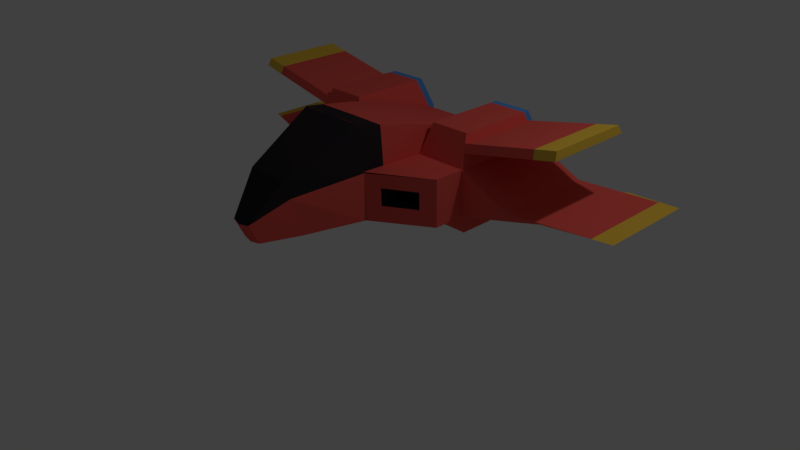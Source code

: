 # Source: Spaceship.blend  (saved by Blender 2.78.0; exported with 4.5.12 LTS)
import bpy
from mathutils import Matrix  # noqa: F401  (used for matrix-valued properties, if any)

bpy.ops.wm.read_factory_settings(use_empty=True)
scene = bpy.context.scene
scene.name = 'Scene'

# ---- collections
col_collection_1 = bpy.data.collections.new('Collection 1'); scene.collection.children.link(col_collection_1)

# ---- materials (node trees are filled in below, after node groups)
mat_material = bpy.data.materials.new('Material')
mat_material.alpha_threshold = 0.0
mat_material.use_transparent_shadow = False
mat_material.diffuse_color = (0.8, 0.1027, 0.08306, 1.0)
mat_material.roughness = 0.5
mat_material.line_color = (0.0, 0.0, 0.0, 1.0)
mat_material_001 = bpy.data.materials.new('Material.001')
mat_material_001.alpha_threshold = 0.0
mat_material_001.use_transparent_shadow = False
mat_material_001.diffuse_color = (0.02815, 0.0224, 0.02641, 1.0)
mat_material_001.roughness = 0.5
mat_material_002 = bpy.data.materials.new('Material.002')
mat_material_002.alpha_threshold = 0.0
mat_material_002.use_transparent_shadow = False
mat_material_002.diffuse_color = (0.172, 0.8, 0.7325, 1.0)
mat_material_002.roughness = 0.5
mat_material_003 = bpy.data.materials.new('Material.003')
mat_material_003.alpha_threshold = 0.0
mat_material_003.use_transparent_shadow = False
mat_material_003.diffuse_color = (0.8, 0.5118, 0.05913, 1.0)
mat_material_003.roughness = 0.5
mat_material_004 = bpy.data.materials.new('Material.004')
mat_material_004.alpha_threshold = 0.0
mat_material_004.use_transparent_shadow = False
mat_material_004.diffuse_color = (0.08241, 0.2838, 0.7044, 1.0)
mat_material_004.roughness = 0.5
mat_material_010 = bpy.data.materials.new('Material.010')
mat_material_010.alpha_threshold = 0.0
mat_material_010.use_transparent_shadow = False
mat_material_010.diffuse_color = (0.8, 0.1027, 0.08306, 1.0)
mat_material_010.roughness = 0.5
mat_material_010.line_color = (0.0, 0.0, 0.0, 1.0)
mat_material_011 = bpy.data.materials.new('Material.011')
mat_material_011.alpha_threshold = 0.0
mat_material_011.use_transparent_shadow = False
mat_material_011.diffuse_color = (0.02815, 0.0224, 0.02641, 1.0)
mat_material_011.roughness = 0.5
mat_material_012 = bpy.data.materials.new('Material.012')
mat_material_012.alpha_threshold = 0.0
mat_material_012.use_transparent_shadow = False
mat_material_012.diffuse_color = (0.172, 0.8, 0.7325, 1.0)
mat_material_012.roughness = 0.5
mat_material_013 = bpy.data.materials.new('Material.013')
mat_material_013.alpha_threshold = 0.0
mat_material_013.use_transparent_shadow = False
mat_material_013.diffuse_color = (0.8, 0.5118, 0.05913, 1.0)
mat_material_013.roughness = 0.5
mat_material_014 = bpy.data.materials.new('Material.014')
mat_material_014.alpha_threshold = 0.0
mat_material_014.use_transparent_shadow = False
mat_material_014.diffuse_color = (0.08241, 0.2838, 0.7044, 1.0)
mat_material_014.roughness = 0.5
mat_material_015 = bpy.data.materials.new('Material.015')
mat_material_015.alpha_threshold = 0.0
mat_material_015.use_transparent_shadow = False
mat_material_015.diffuse_color = (0.8, 0.1027, 0.08306, 1.0)
mat_material_015.roughness = 0.5
mat_material_015.line_color = (0.0, 0.0, 0.0, 1.0)
mat_material_016 = bpy.data.materials.new('Material.016')
mat_material_016.alpha_threshold = 0.0
mat_material_016.use_transparent_shadow = False
mat_material_016.diffuse_color = (0.02815, 0.0224, 0.02641, 1.0)
mat_material_016.roughness = 0.5
mat_material_017 = bpy.data.materials.new('Material.017')
mat_material_017.alpha_threshold = 0.0
mat_material_017.use_transparent_shadow = False
mat_material_017.diffuse_color = (0.172, 0.8, 0.7325, 1.0)
mat_material_017.roughness = 0.5
mat_material_018 = bpy.data.materials.new('Material.018')
mat_material_018.alpha_threshold = 0.0
mat_material_018.use_transparent_shadow = False
mat_material_018.diffuse_color = (0.8, 0.5118, 0.05913, 1.0)
mat_material_018.roughness = 0.5
mat_material_019 = bpy.data.materials.new('Material.019')
mat_material_019.alpha_threshold = 0.0
mat_material_019.use_transparent_shadow = False
mat_material_019.diffuse_color = (0.08241, 0.2838, 0.7044, 1.0)
mat_material_019.roughness = 0.5

# ---- material node trees

# ---- world
world_world = bpy.data.worlds.new('World'); scene.world = world_world
world_world.color = (0.05088, 0.05088, 0.05088)
world_world.use_sun_shadow = False
world_world.sun_shadow_jitter_overblur = 0.0
world_world.cycles.sampling_method = 'MANUAL'

# ---- cameras
cam_camera = bpy.data.cameras.new('Camera')
cam_camera.clip_end = 100.0
cam_camera.lens = 35.0
cam_camera.sensor_width = 32.0
cam_camera.sensor_height = 18.0
cam_camera.ortho_scale = 7.314
cam_camera.dof.focus_distance = 0.0
cam_camera.dof.aperture_fstop = 128.0

# ---- lights
light_lamp = bpy.data.lights.new('Lamp', 'POINT')
light_lamp.transmission_factor = 0.0
light_lamp.cutoff_distance = 30.0
light_lamp.energy = 100.0
light_lamp.shadow_buffer_clip_start = 1.001
light_lamp.shadow_soft_size = 0.1
light_lamp.shadow_maximum_resolution = 0.006
light_lamp.use_absolute_resolution = True

# ---- meshes
me_cube = bpy.data.meshes.new('Cube')
me_cube.from_pydata([], [], [])
me_cube.materials.append(mat_material)
me_cube.materials.append(mat_material_001)
me_cube.materials.append(mat_material_002)
me_cube.materials.append(mat_material_003)
me_cube.materials.append(mat_material_004)
me_cube.use_remesh_preserve_volume = False
me_cube.use_remesh_preserve_attributes = False
me_cube.use_mirror_vertex_groups = False
me_cube.update()
me_cube_002 = bpy.data.meshes.new('Cube.002')
me_cube_002.from_pydata([], [], [])
me_cube_002.materials.append(mat_material_010)
me_cube_002.materials.append(mat_material_011)
me_cube_002.materials.append(mat_material_012)
me_cube_002.materials.append(mat_material_013)
me_cube_002.materials.append(mat_material_014)
me_cube_002.use_remesh_preserve_volume = False
me_cube_002.use_remesh_preserve_attributes = False
me_cube_002.use_mirror_vertex_groups = False
me_cube_002.update()
me_cube_003 = bpy.data.meshes.new('Cube.003')
me_cube_003.from_pydata([(1.176, 1.0, 1.198), (1.176, -0.599, 1.198), (1.176, 1.0, 1.751), (1.176, -0.599, 1.751), (1.02, -0.9904, 1.932), (0.5567, 1.0, 1.198), (0.5412, 1.0, 1.751), (0.3364, -1.0, 1.198), (0.487, -1.0, 1.751), (1.176, -0.2278, 1.198), (1.176, -0.2278, 1.751), (0.5412, -0.2278, 1.751), (0.3905, -0.2278, 1.198), (0.4357, -1.001, 2.258), (0.5473, -0.2332, 2.102), (0.5149, -1.0, 1.198), (0.3364, -1.0, 1.751), (0.3302, -1.001, 2.258), (0.5175, -1.006, 1.196), (0.5139, -1.008, 1.747), (0.436, -1.003, 2.257), (0.2739, -1.678, 1.166), (0.284, -1.809, 1.631), (0.2698, -1.87, 1.844), (0.1295, -2.129, 1.179), (0.1278, -2.24, 1.42), (1.176, -0.599, 1.198), (1.176, -0.599, 1.751), (0.4923, -1.0, 1.198), (0.487, -1.0, 1.751), (1.176, -0.599, 1.198), (1.176, -0.599, 1.751), (0.487, -1.0, 1.751), (1.002, -0.6822, 1.373), (1.002, -0.6822, 1.576), (0.6447, -0.893, 1.373), (0.6351, -0.8903, 1.576), (1.002, -0.279, 1.373), (1.002, -0.279, 1.576), (0.5901, -0.5236, 1.373), (0.5987, -0.5137, 1.576), (0.5412, 1.0, 2.104), (1.176, 1.0, 2.104), (0.5412, -0.2278, 2.104), (1.176, -0.2278, 2.104), (0.5501, 1.0, 1.198), (0.6271, -0.9185, 1.751), (0.6702, -0.2278, 1.751), (0.5501, -0.2278, 1.198), (0.6271, -0.9185, 1.751), (0.6271, -0.9185, 1.751), (0.7173, -0.8502, 1.373), (0.7097, -0.848, 1.576), (0.6738, -0.4739, 1.373), (0.6806, -0.466, 1.576), (0.6492, -0.9185, 1.198), (0.6702, 1.0, 2.104), (0.6702, -0.2278, 2.104), (0.615, 0.8573, 2.104), (0.615, -0.0851, 2.104), (1.176, -0.2278, 0.9402), (0.5501, -0.2278, 0.9402), (0.6702, 1.0, 2.104), (1.176, 1.0, 2.104), (0.5412, -0.2278, 2.104), (0.5412, 1.0, 2.104), (1.176, -0.2278, 2.104), (0.6702, -0.2278, 2.104), (0.5501, 1.0, 0.9402), (1.176, 1.0, 0.9402), (1.176, -0.2278, 0.9402), (0.5501, -0.2278, 0.9402), (1.102, 0.8573, 2.104), (0.615, -0.0851, 2.104), (0.615, 0.8573, 2.104), (1.102, -0.0851, 2.104), (0.6155, 0.8717, 0.9402), (1.111, 0.8717, 0.9402), (1.111, -0.09952, 0.9402), (0.6155, -0.09952, 0.9402), (1.102, 0.8573, 2.104), (1.102, -0.0851, 2.104), (0.6155, 0.8717, 0.9402), (1.111, 0.8717, 0.9402), (1.111, -0.09952, 0.9402), (0.6155, -0.09952, 0.9402), (0.615, -0.0851, 2.104), (1.102, -0.0851, 2.104), (0.6155, 0.8717, 0.9402), (1.111, 0.8717, 0.9402), (1.102, 0.8573, 2.104), (1.111, -0.09952, 0.9402), (0.6155, -0.09952, 0.9402), (0.615, 0.8573, 2.104), (1.176, 1.0, 1.198), (1.176, 1.0, 1.751), (0.5567, 1.0, 1.198), (0.5412, 1.0, 1.751), (1.176, 1.0, 0.9402), (0.6155, 0.8717, 0.9402), (1.102, 0.8573, 2.104), (0.615, 0.8573, 2.104), (1.176, 1.0, 1.198), (1.176, 1.0, 1.751), (0.5567, 1.0, 1.198), (0.5412, 1.0, 1.751), (1.176, 1.0, 0.9402), (0.6155, 0.8717, 0.9402), (1.102, 0.8573, 2.104), (0.615, 0.8573, 2.104), (1.176, 1.0, 1.198), (1.176, 1.0, 1.751), (0.5412, 1.0, 1.751), (0.5501, 1.0, 1.198), (1.102, 0.8573, 2.104), (0.615, 0.8573, 2.104), (0.6155, 0.8717, 0.9402), (1.111, 0.8717, 0.9402), (0.6155, 0.8717, 0.9402), (1.111, 0.8717, 0.9402), (1.176, 1.0, 1.198), (1.176, 1.0, 1.751), (0.5567, 1.0, 1.198), (0.5412, 1.0, 1.751), (1.102, 0.8573, 2.104), (0.615, 0.8573, 2.104), (1.176, 1.0, 1.198), (1.176, 1.0, 1.751), (0.5412, 1.0, 1.751), (0.5501, 1.0, 1.198), (1.102, 0.8573, 2.104), (0.615, 0.8573, 2.104), (0.6155, 0.8717, 0.9402), (1.111, 0.8717, 0.9402), (0.6155, 0.8717, 0.9402), (1.111, 0.8717, 0.9402), (1.176, 1.0, 1.198), (1.176, 1.0, 1.751), (0.5567, 1.0, 1.198), (0.5412, 1.0, 1.751), (1.176, 1.0, 1.751), (1.176, 1.0, 1.198), (0.615, 0.8573, 2.104), (1.102, 0.8573, 2.104), (1.176, 1.0, 1.198), (1.806, 1.0, 1.457), (1.176, -0.2278, 1.198), (1.806, -0.2278, 1.457), (0.5501, 1.0, 1.198), (0.5501, -0.2278, 1.198), (0.6155, -0.09952, 0.9402), (0.6155, 0.8717, 0.9402), (2.163, 1.48, 1.263), (2.793, 1.48, 1.28), (2.163, 0.2518, 1.263), (2.793, 0.2518, 1.28), (0.5941, -0.1254, 2.004), (1.123, 0.8976, 2.004), (0.5686, -0.1915, 1.125), (0.5686, 0.9638, 1.125), (0.5941, 0.8976, 2.004), (1.158, -0.1915, 1.125), (1.158, 0.9638, 1.125), (1.123, -0.1254, 2.004), (1.123, 0.8976, 2.004), (0.5686, 0.9638, 1.125), (0.5941, 0.8976, 2.004), (1.158, 0.9638, 1.125), (1.123, 0.8976, 2.004), (0.5686, 0.9638, 1.125), (0.5941, 0.8976, 2.004), (1.158, 0.9638, 1.125), (1.102, 0.8573, 2.104), (0.615, 0.8573, 2.104), (1.111, 0.8717, 0.9402), (0.5686, -0.1915, 1.125), (0.5686, 0.9638, 1.125), (0.5744, -0.1636, 1.909), (0.5861, -0.1572, 1.056), (0.5861, 0.9294, 1.056), (1.14, -0.1572, 1.056), (1.14, 0.9294, 1.056), (0.5861, 0.9294, 1.056), (1.14, 0.9294, 1.056), (0.5861, 0.9294, 1.056), (1.14, 0.9294, 1.056), (0.5567, 1.0, 1.198), (0.5412, 1.0, 1.751), (0.6155, 0.8717, 0.9402), (1.123, 0.8976, 2.004), (0.5941, 0.8976, 2.004), (0.5861, -0.1572, 1.056), (0.5861, 0.9294, 1.056), (1.143, 0.9359, 1.909), (0.5744, 0.9359, 1.909), (1.143, -0.1636, 1.909), (1.143, 0.9359, 1.909), (0.5744, 0.9359, 1.909), (1.143, 0.9359, 1.909), (0.5744, 0.9359, 1.909), (1.158, 0.9638, 1.125), (0.5686, 0.9638, 1.125), (1.14, 0.9294, 1.056), (0.5861, 0.9294, 1.056), (1.143, 0.9359, 1.909), (0.5744, 0.9359, 1.909), (2.322, 0.9359, 2.156), (2.303, 0.8976, 2.25), (2.322, -0.1637, 2.156), (2.303, -0.1254, 2.25), (1.176, -0.4705, 1.198), (1.176, -0.4705, 1.751), (0.5058, -0.7326, 1.751), (0.4744, -0.735, 2.204), (0.642, -0.6793, 1.751), (2.055, -0.1636, 2.1), (2.035, -0.1254, 2.195), (2.035, 0.8976, 2.195), (2.055, 0.9359, 2.1), (2.593, 0.1546, 1.316), (2.593, 1.382, 1.316), (1.963, 1.382, 1.25), (1.963, 0.1546, 1.25), (1.102, 0.8573, 2.104), (0.615, 0.8573, 2.104), (1.176, 1.0, 1.198), (1.176, 1.0, 1.751), (0.5744, 0.9359, 1.909), (1.143, 0.9359, 1.909), (0.5861, 0.9294, 1.056), (1.14, 0.9294, 1.056), (0.5686, 0.9638, 1.125), (1.158, 0.9638, 1.125), (0.5941, 0.8976, 2.004), (1.123, 0.8976, 2.004), (0.6155, 0.8717, 0.9402), (0.675, 0.9741, 1.33), (0.5412, 1.0, 1.751), (0.5567, 1.0, 1.198), (1.049, 0.9741, 1.33), (1.111, 0.8717, 0.9402), (0.714, 0.8976, 1.175), (1.01, 0.8976, 1.175), (0.615, 0.8573, 2.104), (1.102, 0.8573, 2.104), (1.003, 0.9571, 1.872), (0.7127, 0.9571, 1.869), (0.6662, 0.9726, 1.657), (1.054, 0.9726, 1.661), (0.675, 0.9741, 1.33), (0.6662, 0.9726, 1.657), (1.049, 0.9741, 1.33), (1.054, 0.9726, 1.661), (0.7127, 0.9571, 1.869), (1.003, 0.9571, 1.872), (1.01, 0.8976, 1.175), (0.714, 0.8976, 1.175), (0.6213, 0.9693, 1.273), (0.6099, 0.9673, 1.695), (1.103, 0.9693, 1.273), (1.11, 0.9673, 1.7), (0.67, 0.9472, 1.969), (1.044, 0.9472, 1.973), (1.053, 0.8705, 1.074), (0.6717, 0.8705, 1.074), (0.6213, 1.111, 1.273), (0.6099, 1.109, 1.695), (1.103, 1.111, 1.273), (1.11, 1.109, 1.7), (0.67, 1.047, 1.969), (1.044, 1.047, 1.973), (1.053, 1.012, 1.074), (0.6717, 1.012, 1.074), (1.135, 1.012, 1.057), (1.106, 0.9548, 0.9406), (0.6105, 0.9548, 0.9406), (1.106, 0.9548, 0.9406), (0.67, 1.057, 1.33), (0.5517, 1.083, 1.199), (0.709, 0.9806, 1.176), (1.106, 0.9548, 0.9406), (1.135, 1.012, 1.057), (1.005, 0.9806, 1.176), (0.6611, 1.056, 1.657), (1.044, 1.057, 1.33), (1.048, 1.056, 1.661), (1.171, 1.083, 1.199), (1.171, 1.083, 1.751), (0.5362, 1.083, 1.751), (0.7077, 1.04, 1.869), (0.9975, 1.04, 1.873), (1.097, 0.9404, 2.104), (0.61, 0.9404, 2.104), (0.6105, 0.9548, 0.9406), (-1.176, 1.0, 1.198), (-1.176, -0.599, 1.198), (-1.176, 1.0, 1.751), (-1.176, -0.599, 1.751), (-1.02, -0.9904, 1.932), (-4.371e-08, 1.0, 1.198), (4.371e-08, -1.0, 1.198), (-4.371e-08, 1.0, 1.751), (4.371e-08, -1.0, 1.198), (-0.5567, 1.0, 1.198), (-0.5412, 1.0, 1.751), (-0.3364, -1.0, 1.198), (-0.487, -1.0, 1.751), (-1.176, -0.2278, 1.198), (-1.176, -0.2278, 1.751), (9.956e-09, -0.2278, 1.198), (-0.5412, -0.2278, 1.751), (-0.3905, -0.2278, 1.198), (4.347e-08, -0.9946, 2.258), (-0.4357, -1.001, 2.258), (9.92e-09, -0.227, 2.102), (-0.5473, -0.2332, 2.102), (-0.5149, -1.0, 1.198), (-0.3364, -1.0, 1.751), (4.347e-08, -0.9946, 2.258), (-0.3302, -1.001, 2.258), (4.371e-08, -1.0, 1.198), (-0.5175, -1.006, 1.196), (-0.5139, -1.008, 1.747), (4.347e-08, -0.9946, 2.258), (-0.436, -1.003, 2.257), (7.36e-08, -1.684, 1.16), (-0.2739, -1.678, 1.166), (-0.284, -1.809, 1.631), (8.184e-08, -1.872, 1.839), (-0.2698, -1.87, 1.844), (9.391e-08, -2.148, 1.166), (-0.1295, -2.129, 1.179), (-0.1278, -2.24, 1.42), (9.896e-08, -2.264, 1.407), (-1.176, -0.599, 1.198), (-1.176, -0.599, 1.751), (-0.4923, -1.0, 1.198), (-0.487, -1.0, 1.751), (-1.176, -0.599, 1.198), (-1.176, -0.599, 1.751), (-0.487, -1.0, 1.751), (-1.002, -0.6822, 1.373), (-1.002, -0.6822, 1.576), (-0.6447, -0.893, 1.373), (-0.6351, -0.8903, 1.576), (-1.002, -0.279, 1.373), (-1.002, -0.279, 1.576), (-0.5901, -0.5236, 1.373), (-0.5987, -0.5137, 1.576), (-0.5412, 1.0, 2.104), (-1.176, 1.0, 2.104), (-0.5412, -0.2278, 2.104), (-1.176, -0.2278, 2.104), (-0.5501, 1.0, 1.198), (-0.6271, -0.9185, 1.751), (-0.6702, -0.2278, 1.751), (-0.5501, -0.2278, 1.198), (-0.6271, -0.9185, 1.751), (-0.6271, -0.9185, 1.751), (-0.7173, -0.8502, 1.373), (-0.7097, -0.848, 1.576), (-0.6738, -0.4739, 1.373), (-0.6806, -0.466, 1.576), (-0.6492, -0.9185, 1.198), (-0.6702, 1.0, 2.104), (-0.6702, -0.2278, 2.104), (-0.615, 0.8573, 2.104), (-0.615, -0.0851, 2.104), (-1.176, -0.2278, 0.9402), (-0.5501, -0.2278, 0.9402), (-0.6702, 1.0, 2.104), (-1.176, 1.0, 2.104), (-0.5412, -0.2278, 2.104), (-0.5412, 1.0, 2.104), (-1.176, -0.2278, 2.104), (-0.6702, -0.2278, 2.104), (-0.5501, 1.0, 0.9402), (-1.176, 1.0, 0.9402), (-1.176, -0.2278, 0.9402), (-0.5501, -0.2278, 0.9402), (-1.102, 0.8573, 2.104), (-0.615, -0.0851, 2.104), (-0.615, 0.8573, 2.104), (-1.102, -0.0851, 2.104), (-0.6155, 0.8717, 0.9402), (-1.111, 0.8717, 0.9402), (-1.111, -0.09952, 0.9402), (-0.6155, -0.09952, 0.9402), (-1.102, 0.8573, 2.104), (-1.102, -0.0851, 2.104), (-0.6155, 0.8717, 0.9402), (-1.111, 0.8717, 0.9402), (-1.111, -0.09952, 0.9402), (-0.6155, -0.09952, 0.9402), (-0.615, -0.0851, 2.104), (-1.102, -0.0851, 2.104), (-0.6155, 0.8717, 0.9402), (-1.111, 0.8717, 0.9402), (-1.102, 0.8573, 2.104), (-1.111, -0.09952, 0.9402), (-0.6155, -0.09952, 0.9402), (-0.615, 0.8573, 2.104), (-1.176, 1.0, 1.198), (-1.176, 1.0, 1.751), (-0.5567, 1.0, 1.198), (-0.5412, 1.0, 1.751), (-1.176, 1.0, 0.9402), (-0.6155, 0.8717, 0.9402), (-1.102, 0.8573, 2.104), (-0.615, 0.8573, 2.104), (-1.176, 1.0, 1.198), (-1.176, 1.0, 1.751), (-0.5567, 1.0, 1.198), (-0.5412, 1.0, 1.751), (-1.176, 1.0, 0.9402), (-0.6155, 0.8717, 0.9402), (-1.102, 0.8573, 2.104), (-0.615, 0.8573, 2.104), (-1.176, 1.0, 1.198), (-1.176, 1.0, 1.751), (-0.5412, 1.0, 1.751), (-0.5501, 1.0, 1.198), (-1.102, 0.8573, 2.104), (-0.615, 0.8573, 2.104), (-0.6155, 0.8717, 0.9402), (-1.111, 0.8717, 0.9402), (-0.6155, 0.8717, 0.9402), (-1.111, 0.8717, 0.9402), (-1.176, 1.0, 1.198), (-1.176, 1.0, 1.751), (-0.5567, 1.0, 1.198), (-0.5412, 1.0, 1.751), (-1.102, 0.8573, 2.104), (-0.615, 0.8573, 2.104), (-1.176, 1.0, 1.198), (-1.176, 1.0, 1.751), (-0.5412, 1.0, 1.751), (-0.5501, 1.0, 1.198), (-1.102, 0.8573, 2.104), (-0.615, 0.8573, 2.104), (-0.6155, 0.8717, 0.9402), (-1.111, 0.8717, 0.9402), (-0.6155, 0.8717, 0.9402), (-1.111, 0.8717, 0.9402), (-1.176, 1.0, 1.198), (-1.176, 1.0, 1.751), (-0.5567, 1.0, 1.198), (-0.5412, 1.0, 1.751), (-1.176, 1.0, 1.751), (-1.176, 1.0, 1.198), (-0.615, 0.8573, 2.104), (-1.102, 0.8573, 2.104), (-1.176, 1.0, 1.198), (-1.806, 1.0, 1.457), (-1.176, -0.2278, 1.198), (-1.806, -0.2278, 1.457), (-0.5501, 1.0, 1.198), (-0.5501, -0.2278, 1.198), (-0.6155, -0.09952, 0.9402), (-0.6155, 0.8717, 0.9402), (-2.163, 1.48, 1.263), (-2.793, 1.48, 1.28), (-2.163, 0.2518, 1.263), (-2.793, 0.2518, 1.28), (-0.5941, -0.1254, 2.004), (-1.123, 0.8976, 2.004), (-0.5686, -0.1915, 1.125), (-0.5686, 0.9638, 1.125), (-0.5941, 0.8976, 2.004), (-1.158, -0.1915, 1.125), (-1.158, 0.9638, 1.125), (-1.123, -0.1254, 2.004), (-1.123, 0.8976, 2.004), (-0.5686, 0.9638, 1.125), (-0.5941, 0.8976, 2.004), (-1.158, 0.9638, 1.125), (-1.123, 0.8976, 2.004), (-0.5686, 0.9638, 1.125), (-0.5941, 0.8976, 2.004), (-1.158, 0.9638, 1.125), (-1.102, 0.8573, 2.104), (-0.615, 0.8573, 2.104), (-1.111, 0.8717, 0.9402), (-0.5686, -0.1915, 1.125), (-0.5686, 0.9638, 1.125), (-0.5744, -0.1636, 1.909), (-0.5861, -0.1572, 1.056), (-0.5861, 0.9294, 1.056), (-1.14, -0.1572, 1.056), (-1.14, 0.9294, 1.056), (-0.5861, 0.9294, 1.056), (-1.14, 0.9294, 1.056), (-0.5861, 0.9294, 1.056), (-1.14, 0.9294, 1.056), (-0.5567, 1.0, 1.198), (-0.5412, 1.0, 1.751), (-0.6155, 0.8717, 0.9402), (-1.123, 0.8976, 2.004), (-0.5941, 0.8976, 2.004), (-0.5861, -0.1572, 1.056), (-0.5861, 0.9294, 1.056), (-1.143, 0.9359, 1.909), (-0.5744, 0.9359, 1.909), (-1.143, -0.1636, 1.909), (-1.143, 0.9359, 1.909), (-0.5744, 0.9359, 1.909), (-1.143, 0.9359, 1.909), (-0.5744, 0.9359, 1.909), (-1.158, 0.9638, 1.125), (-0.5686, 0.9638, 1.125), (-1.14, 0.9294, 1.056), (-0.5861, 0.9294, 1.056), (-1.143, 0.9359, 1.909), (-0.5744, 0.9359, 1.909), (-2.322, 0.9359, 2.156), (-2.303, 0.8976, 2.25), (-2.322, -0.1637, 2.156), (-2.303, -0.1254, 2.25), (-1.176, -0.4705, 1.198), (-1.176, -0.4705, 1.751), (-0.5058, -0.7326, 1.751), (3.185e-08, -0.7288, 2.204), (-0.4744, -0.735, 2.204), (-0.642, -0.6793, 1.751), (-2.055, -0.1637, 2.1), (-2.035, -0.1254, 2.195), (-2.035, 0.8976, 2.195), (-2.055, 0.9359, 2.1), (-2.593, 0.1546, 1.316), (-2.593, 1.382, 1.316), (-1.963, 1.382, 1.25), (-1.963, 0.1546, 1.25), (-1.102, 0.8573, 2.104), (-0.615, 0.8573, 2.104), (-1.176, 1.0, 1.198), (-1.176, 1.0, 1.751), (-0.5744, 0.9359, 1.909), (-1.143, 0.9359, 1.909), (-0.5861, 0.9294, 1.056), (-1.14, 0.9294, 1.056), (-0.5686, 0.9638, 1.125), (-1.158, 0.9638, 1.125), (-0.5941, 0.8976, 2.004), (-1.123, 0.8976, 2.004), (-0.6155, 0.8717, 0.9402), (-0.675, 0.9741, 1.33), (-0.5412, 1.0, 1.751), (-0.5567, 1.0, 1.198), (-1.049, 0.9741, 1.33), (-1.111, 0.8717, 0.9402), (-0.714, 0.8976, 1.175), (-1.01, 0.8976, 1.175), (-0.615, 0.8573, 2.104), (-1.102, 0.8573, 2.104), (-1.003, 0.9571, 1.872), (-0.7127, 0.9571, 1.869), (-0.6662, 0.9726, 1.657), (-1.054, 0.9726, 1.661), (-0.675, 0.9741, 1.33), (-0.6662, 0.9726, 1.657), (-1.049, 0.9741, 1.33), (-1.054, 0.9726, 1.661), (-0.7127, 0.9571, 1.869), (-1.003, 0.9571, 1.872), (-1.01, 0.8976, 1.175), (-0.714, 0.8976, 1.175), (-0.6213, 0.9693, 1.273), (-0.6099, 0.9673, 1.695), (-1.103, 0.9693, 1.273), (-1.11, 0.9673, 1.7), (-0.67, 0.9472, 1.969), (-1.044, 0.9472, 1.973), (-1.053, 0.8705, 1.074), (-0.6717, 0.8705, 1.074), (-0.6213, 1.111, 1.273), (-0.6099, 1.109, 1.695), (-1.103, 1.111, 1.273), (-1.11, 1.109, 1.7), (-0.67, 1.047, 1.969), (-1.044, 1.047, 1.973), (-1.053, 1.012, 1.074), (-0.6717, 1.012, 1.074), (-1.135, 1.012, 1.057), (-1.106, 0.9548, 0.9406), (-0.6105, 0.9548, 0.9406), (-1.106, 0.9548, 0.9406), (-0.67, 1.057, 1.33), (-0.5517, 1.083, 1.199), (-0.709, 0.9806, 1.176), (-1.106, 0.9548, 0.9406), (-1.135, 1.012, 1.057), (-1.005, 0.9806, 1.176), (-0.6611, 1.056, 1.657), (-1.044, 1.057, 1.33), (-1.048, 1.056, 1.661), (-1.171, 1.083, 1.199), (-1.171, 1.083, 1.751), (-0.5362, 1.083, 1.751), (-0.7077, 1.04, 1.869), (-0.9975, 1.04, 1.873), (-1.097, 0.9404, 2.104), (-0.61, 0.9404, 2.104), (-0.6105, 0.9548, 0.9406)], [(26, 28), (29, 28), (56, 62), (63, 42), (71, 61), (57, 67), (64, 43), (65, 41), (60, 70), (66, 44), (69, 98), (88, 99), (99, 107), (98, 106), (334, 336), (337, 336), (364, 370), (371, 350), (379, 369), (365, 375), (372, 351), (373, 349), (368, 378), (374, 352), (377, 406), (396, 407), (407, 415), (406, 414)], [(214, 46, 3, 211), (210, 211, 3, 1), (8, 13, 17, 16), (299, 301, 6, 5), (212, 11, 14, 213), (309, 12, 7, 300), (299, 5, 12, 309), (2, 10, 147, 145), (521, 312, 13, 213), (6, 301, 314, 14), (13, 312, 318, 17), (300, 7, 15, 302), (16, 17, 20, 19), (17, 318, 323, 20), (302, 15, 18, 320), (19, 20, 23, 22), (18, 19, 22, 21), (320, 18, 21, 325), (20, 323, 328, 23), (22, 23, 25), (21, 22, 25, 24), (325, 21, 24, 330), (23, 328, 333, 25), (25, 333, 330, 24), (1, 3, 27, 26), (46, 8, 29, 49), (26, 27, 31, 30), (49, 29, 32, 50), (7, 18, 55, 30, 28), (30, 31, 34, 33), (52, 36, 40, 54), (33, 34, 38, 37), (36, 35, 39, 40), (51, 33, 37, 53), (12, 48, 9, 7), (7, 9, 30, 28), (35, 36, 19, 15), (18, 28, 30), (51, 55, 30, 33), (28, 30, 55, 15), (53, 54, 40, 39), (163, 157, 72, 75), (180, 78, 77, 181), (37, 38, 54, 53), (35, 15, 55, 51), (35, 51, 53, 39), (34, 52, 54, 38), (19, 36, 34, 31), (27, 49, 50, 31), (3, 46, 49, 27), (5, 45, 48, 12), (212, 8, 46, 214), (178, 79, 78, 180), (158, 48, 149, 175), (90, 93, 101, 100), (72, 74, 58, 80), (75, 72, 80, 81), (194, 6, 11, 177), (5, 6, 97, 96), (177, 11, 10, 195), (6, 14, 11), (83, 84, 91, 89), (58, 59, 86, 93), (78, 79, 85, 84), (76, 77, 83, 82), (74, 73, 59, 58), (79, 76, 82, 85), (77, 78, 84, 83), (73, 75, 81, 59), (86, 87, 90, 93), (88, 89, 91, 92), (82, 83, 89, 88), (85, 82, 88, 92), (84, 85, 92, 91), (81, 80, 90, 87), (80, 58, 93, 90), (59, 81, 87, 86), (2, 0, 94, 95), (100, 101, 109, 108), (96, 97, 105, 104), (95, 94, 102, 103), (88, 89, 119, 118), (193, 2, 111, 196), (104, 105, 123, 122), (159, 45, 113, 165), (108, 109, 125, 124), (160, 74, 115, 166), (181, 77, 117, 183), (103, 102, 120, 121), (126, 171, 232, 141), (121, 120, 136, 137), (183, 117, 133, 185), (165, 113, 129, 169), (122, 123, 139, 138), (118, 119, 135, 134), (166, 115, 131, 170), (196, 111, 127, 198), (170, 131, 243, 233), (220, 219, 155, 153), (191, 192, 151, 150), (48, 45, 148, 149), (0, 2, 145, 144), (10, 9, 146, 147), (76, 79, 150, 151), (179, 76, 151, 192), (9, 0, 144, 146), (152, 153, 155, 154), (221, 220, 153, 152), (219, 222, 154, 155), (222, 221, 152, 154), (45, 159, 176, 148), (149, 148, 176, 175), (227, 233, 190, 205), (230, 242, 174, 202), (141, 232, 200, 225), (228, 140, 226, 204), (234, 228, 204, 189), (114, 164, 168, 130), (197, 166, 170, 199), (182, 165, 169, 184), (110, 167, 171, 126), (0, 162, 167, 110), (194, 160, 166, 197), (179, 159, 165, 182), (72, 157, 164, 114), (73, 156, 163, 75), (74, 160, 156, 73), (178, 158, 175, 191), (48, 158, 161, 9), (9, 161, 162, 0), (216, 215, 208, 209), (10, 2, 193, 195), (79, 178, 191, 150), (76, 179, 182, 116), (6, 194, 197, 112), (116, 182, 184, 132), (112, 197, 199, 128), (159, 179, 192, 176), (175, 176, 192, 191), (229, 235, 188, 203), (233, 243, 173, 190), (238, 237, 187, 186), (229, 231, 201, 203), (246, 247, 283, 289), (244, 234, 189, 172), (164, 196, 198, 168), (167, 183, 185, 171), (162, 181, 183, 167), (157, 193, 196, 164), (156, 177, 195, 163), (160, 194, 177, 156), (158, 178, 180, 161), (161, 180, 181, 162), (208, 206, 207, 209), (217, 216, 209, 207), (218, 217, 207, 206), (215, 218, 206, 208), (11, 212, 214, 47), (314, 521, 213, 14), (8, 212, 213, 13), (9, 10, 211, 210), (47, 214, 211, 10), (195, 193, 218, 215), (193, 157, 217, 218), (157, 163, 216, 217), (163, 195, 215, 216), (146, 144, 221, 222), (147, 146, 222, 219), (144, 145, 220, 221), (145, 147, 219, 220), (232, 230, 202, 200), (192, 151, 235, 229), (143, 142, 224, 223), (192, 176, 231, 229), (171, 185, 230, 232), (130, 168, 234, 244), (185, 133, 274, 273), (138, 139, 237, 238), (242, 239, 284, 282), (124, 125, 142, 143), (245, 248, 252, 254), (198, 127, 140, 228), (168, 198, 228, 234), (199, 170, 233, 227), (242, 241, 256, 255), (226, 225, 286, 287), (246, 245, 254, 253), (135, 240, 280, 276), (237, 243, 292, 288), (243, 244, 291, 292), (239, 248, 285, 284), (133, 240, 280, 274), (241, 134, 275, 279), (148, 238, 235), (255, 256, 264, 263), (252, 251, 259, 260), (253, 254, 262, 261), (247, 246, 253, 250), (241, 236, 249, 256), (239, 242, 255, 251), (236, 247, 250, 249), (248, 239, 251, 252), (259, 263, 271, 267), (264, 257, 265, 272), (257, 258, 266, 265), (254, 252, 260, 262), (250, 253, 261, 258), (249, 250, 258, 257), (256, 249, 257, 264), (251, 255, 263, 259), (266, 268, 267, 265), (268, 266, 269, 270), (267, 271, 272, 265), (261, 262, 270, 269), (260, 259, 267, 268), (263, 264, 272, 271), (262, 260, 268, 270), (258, 261, 269, 266), (285, 287, 286, 284), (273, 274, 282, 281), (289, 292, 291, 290), (286, 281, 282, 284), (289, 283, 288, 292), (290, 291, 287, 285), (277, 278, 288, 283), (277, 279, 293, 278), (241, 242, 282, 279), (134, 135, 276, 275), (245, 246, 289, 290), (244, 226, 287, 291), (247, 236, 277, 283), (236, 241, 279, 277), (225, 230, 281, 286), (235, 238, 278, 293), (230, 185, 273, 281), (238, 237, 288, 278), (248, 245, 290, 285), (241, 235, 293, 279), (274, 275, 276, 293, 279, 282), (523, 519, 297, 354), (518, 295, 297, 519), (306, 317, 319, 313), (299, 303, 304, 301), (520, 522, 315, 310), (309, 300, 305, 311), (299, 309, 311, 303), (296, 453, 455, 308), (521, 522, 313, 312), (304, 315, 314, 301), (313, 319, 318, 312), (300, 302, 316, 305), (317, 322, 324, 319), (319, 324, 323, 318), (302, 320, 321, 316), (322, 327, 329, 324), (321, 326, 327, 322), (320, 325, 326, 321), (324, 329, 328, 323), (327, 332, 329), (326, 331, 332, 327), (325, 330, 331, 326), (329, 332, 333, 328), (332, 331, 330, 333), (295, 334, 335, 297), (354, 357, 337, 306), (334, 338, 339, 335), (357, 358, 340, 337), (305, 336, 338, 363, 321), (338, 341, 342, 339), (360, 362, 348, 344), (341, 345, 346, 342), (344, 348, 347, 343), (359, 361, 345, 341), (311, 305, 307, 356), (305, 336, 338, 307), (343, 316, 322, 344), (321, 338, 336), (359, 341, 338, 363), (336, 316, 363, 338), (361, 347, 348, 362), (471, 383, 380, 465), (488, 489, 385, 386), (345, 361, 362, 346), (343, 359, 363, 316), (343, 347, 361, 359), (342, 346, 362, 360), (322, 339, 342, 344), (335, 339, 358, 357), (297, 335, 357, 354), (303, 311, 356, 353), (520, 523, 354, 306), (486, 488, 386, 387), (466, 483, 457, 356), (398, 408, 409, 401), (380, 388, 366, 382), (383, 389, 388, 380), (502, 485, 310, 304), (303, 404, 405, 304), (485, 503, 308, 310), (304, 310, 315), (391, 397, 399, 392), (366, 401, 394, 367), (386, 392, 393, 387), (384, 390, 391, 385), (382, 366, 367, 381), (387, 393, 390, 384), (385, 391, 392, 386), (381, 367, 389, 383), (394, 401, 398, 395), (396, 400, 399, 397), (390, 396, 397, 391), (393, 400, 396, 390), (392, 399, 400, 393), (389, 395, 398, 388), (388, 398, 401, 366), (367, 394, 395, 389), (296, 403, 402, 294), (408, 416, 417, 409), (404, 412, 413, 405), (403, 411, 410, 402), (396, 426, 427, 397), (501, 504, 419, 296), (412, 430, 431, 413), (467, 473, 421, 353), (416, 432, 433, 417), (468, 474, 423, 382), (489, 491, 425, 385), (411, 429, 428, 410), (434, 449, 541, 479), (429, 445, 444, 428), (491, 493, 441, 425), (473, 477, 437, 421), (430, 446, 447, 431), (426, 442, 443, 427), (474, 478, 439, 423), (504, 506, 435, 419), (478, 542, 552, 439), (529, 461, 463, 528), (499, 458, 459, 500), (356, 457, 456, 353), (294, 452, 453, 296), (308, 455, 454, 307), (384, 459, 458, 387), (487, 500, 459, 384), (307, 454, 452, 294), (460, 462, 463, 461), (530, 460, 461, 529), (528, 463, 462, 531), (531, 462, 460, 530), (353, 456, 484, 467), (457, 483, 484, 456), (536, 513, 498, 542), (539, 510, 482, 551), (449, 534, 508, 541), (537, 512, 535, 448), (543, 497, 512, 537), (422, 438, 476, 472), (505, 507, 478, 474), (490, 492, 477, 473), (418, 434, 479, 475), (294, 418, 475, 470), (502, 505, 474, 468), (487, 490, 473, 467), (380, 422, 472, 465), (381, 383, 471, 464), (382, 381, 464, 468), (486, 499, 483, 466), (356, 307, 469, 466), (307, 294, 470, 469), (525, 517, 516, 524), (308, 503, 501, 296), (387, 458, 499, 486), (384, 424, 490, 487), (304, 420, 505, 502), (424, 440, 492, 490), (420, 436, 507, 505), (467, 484, 500, 487), (483, 499, 500, 484), (538, 511, 496, 544), (542, 498, 481, 552), (547, 494, 495, 546), (538, 511, 509, 540), (555, 598, 592, 556), (553, 480, 497, 543), (472, 476, 506, 504), (475, 479, 493, 491), (470, 475, 491, 489), (465, 472, 504, 501), (464, 471, 503, 485), (468, 464, 485, 502), (466, 469, 488, 486), (469, 470, 489, 488), (516, 517, 515, 514), (526, 515, 517, 525), (527, 514, 515, 526), (524, 516, 514, 527), (310, 355, 523, 520), (314, 315, 522, 521), (306, 313, 522, 520), (307, 518, 519, 308), (355, 308, 519, 523), (503, 524, 527, 501), (501, 527, 526, 465), (465, 526, 525, 471), (471, 525, 524, 503), (454, 531, 530, 452), (455, 528, 531, 454), (452, 530, 529, 453), (453, 529, 528, 455), (541, 508, 510, 539), (500, 538, 544, 459), (451, 532, 533, 450), (500, 538, 540, 484), (479, 541, 539, 493), (438, 553, 543, 476), (493, 582, 583, 441), (446, 547, 546, 447), (551, 591, 593, 548), (432, 451, 450, 433), (554, 563, 561, 557), (506, 537, 448, 435), (476, 543, 537, 506), (507, 536, 542, 478), (551, 564, 565, 550), (535, 596, 595, 534), (555, 562, 563, 554), (443, 585, 589, 549), (546, 597, 601, 552), (552, 601, 600, 553), (548, 593, 594, 557), (441, 583, 589, 549), (550, 588, 584, 442), (456, 544, 547), (564, 572, 573, 565), (561, 569, 568, 560), (562, 570, 571, 563), (556, 559, 562, 555), (550, 565, 558, 545), (548, 560, 564, 551), (545, 558, 559, 556), (557, 561, 560, 548), (568, 576, 580, 572), (573, 581, 574, 566), (566, 574, 575, 567), (563, 571, 569, 561), (559, 567, 570, 562), (558, 566, 567, 559), (565, 573, 566, 558), (560, 568, 572, 564), (575, 574, 576, 577), (577, 579, 578, 575), (576, 574, 581, 580), (570, 578, 579, 571), (569, 577, 576, 568), (572, 580, 581, 573), (571, 579, 577, 569), (567, 575, 578, 570), (594, 593, 595, 596), (582, 590, 591, 583), (598, 599, 600, 601), (595, 593, 591, 590), (598, 601, 597, 592), (599, 594, 596, 600), (586, 592, 597, 587), (586, 587, 602, 588), (550, 588, 591, 551), (442, 584, 585, 443), (554, 599, 598, 555), (553, 600, 596, 535), (556, 592, 586, 545), (545, 586, 588, 550), (534, 595, 590, 539), (544, 602, 587, 547), (539, 590, 582, 493), (547, 587, 597, 546), (557, 594, 599, 554), (550, 588, 602, 544), (583, 591, 588, 602, 585, 584)])
me_cube_003.polygons.foreach_set('material_index', [0, 0, 0, 0, 0, 0, 0, 0, 1, 0, 0, 0, 1, 0, 0, 1, 0, 0, 1, 1, 0, 0, 1, 0, 0, 0, 0, 0, 0, 0, 1, 1, 1, 1, 0, 0, 0, 0, 0, 0, 1, 0, 0, 1, 0, 1, 1, 0, 0, 0, 0, 0, 0, 0, 0, 0, 0, 0, 0, 0, 0, 0, 0, 0, 0, 0, 0, 0, 0, 0, 0, 0, 0, 0, 0, 0, 0, 0, 0, 0, 0, 0, 0, 0, 0, 0, 0, 0, 0, 0, 0, 0, 0, 0, 0, 0, 0, 0, 3, 0, 0, 0, 0, 0, 0, 0, 3, 3, 3, 3, 0, 0, 0, 0, 0, 0, 0, 0, 0, 0, 0, 0, 0, 0, 0, 0, 0, 0, 0, 0, 3, 0, 0, 0, 0, 0, 0, 0, 0, 0, 0, 0, 0, 0, 0, 0, 0, 0, 0, 0, 0, 0, 0, 3, 3, 3, 3, 0, 0, 1, 0, 0, 0, 0, 0, 0, 0, 0, 0, 0, 0, 0, 0, 0, 0, 0, 4, 0, 0, 0, 0, 0, 0, 0, 0, 4, 0, 0, 4, 4, 0, 0, 0, 0, 0, 0, 0, 0, 0, 0, 0, 0, 2, 2, 2, 0, 0, 0, 0, 0, 2, 2, 2, 2, 2, 2, 2, 2, 4, 4, 4, 4, 4, 4, 4, 4, 0, 4, 0, 4, 0, 0, 4, 4, 0, 4, 0, 0, 4, 0, 0, 0, 0, 0, 0, 0, 0, 1, 0, 0, 0, 1, 0, 0, 1, 0, 0, 1, 1, 0, 0, 1, 0, 0, 0, 0, 0, 0, 0, 1, 1, 1, 1, 0, 0, 0, 0, 0, 0, 1, 0, 0, 1, 0, 1, 1, 0, 0, 0, 0, 0, 0, 0, 0, 0, 0, 0, 0, 0, 0, 0, 0, 0, 0, 0, 0, 0, 0, 0, 0, 0, 0, 0, 0, 0, 0, 0, 0, 0, 0, 0, 0, 0, 0, 0, 0, 0, 0, 0, 0, 0, 0, 0, 0, 0, 0, 0, 3, 0, 0, 0, 0, 0, 0, 0, 3, 3, 3, 3, 0, 0, 0, 0, 0, 0, 0, 0, 0, 0, 0, 0, 0, 0, 0, 0, 0, 0, 0, 0, 3, 0, 0, 0, 0, 0, 0, 0, 0, 0, 0, 0, 0, 0, 0, 0, 0, 0, 0, 0, 0, 0, 0, 3, 3, 3, 3, 0, 0, 1, 0, 0, 0, 0, 0, 0, 0, 0, 0, 0, 0, 0, 0, 0, 0, 0, 4, 0, 0, 0, 0, 0, 0, 0, 0, 4, 0, 0, 4, 4, 0, 0, 0, 0, 0, 0, 0, 0, 0, 0, 0, 0, 2, 2, 2, 0, 0, 0, 0, 0, 2, 2, 2, 2, 2, 2, 2, 2, 4, 4, 4, 4, 4, 4, 4, 4, 0, 4, 0, 4, 0, 0, 4, 4, 0, 4, 0, 0, 4])
me_cube_003.materials.append(mat_material_015)
me_cube_003.materials.append(mat_material_016)
me_cube_003.materials.append(mat_material_017)
me_cube_003.materials.append(mat_material_018)
me_cube_003.materials.append(mat_material_019)
me_cube_003.use_remesh_preserve_volume = False
me_cube_003.use_remesh_preserve_attributes = False
me_cube_003.use_mirror_vertex_groups = False
me_cube_003.update()

# ---- objects
ob_cube = bpy.data.objects.new('Cube', me_cube)
ob_lamp = bpy.data.objects.new('Lamp', light_lamp)
ob_camera = bpy.data.objects.new('Camera', cam_camera)
ob_cube_002 = bpy.data.objects.new('Cube.002', me_cube_002)
ob_cube_003 = bpy.data.objects.new('Cube.003', me_cube_003)

# ---- transforms, parenting, visibility, modifiers, constraints
ob_cube.location = (0.0, 0.0, 0.0)
ob_cube.lock_rotations_4d = False
ob_cube.empty_display_type = 'ARROWS'
ob_cube.lineart.crease_threshold = 0.0
_m = ob_cube.modifiers.new('Mirror', 'MIRROR')
_m.use_axis = (False, True, False)
_m.use_clip = True
ob_lamp.location = (4.076, 1.005, 5.904)
ob_lamp.rotation_euler = (0.6503, 0.05522, 1.866)
ob_lamp.lock_rotations_4d = False
ob_lamp.empty_display_type = 'ARROWS'
ob_lamp.color = (0.0, 0.0, 0.0, 0.0)
ob_lamp.lineart.crease_threshold = 0.0
ob_camera.location = (7.481, -6.508, 5.344)
ob_camera.rotation_euler = (1.109, 0.01082, 0.8149)
ob_camera.lock_rotations_4d = False
ob_camera.empty_display_type = 'ARROWS'
ob_camera.color = (0.0, 0.0, 0.0, 0.0)
ob_camera.display_type = 'WIRE'
ob_camera.lineart.crease_threshold = 0.0
ob_cube_002.location = (0.0, 0.0, 0.0)
ob_cube_002.lock_rotations_4d = False
ob_cube_002.empty_display_type = 'ARROWS'
ob_cube_002.lineart.crease_threshold = 0.0
_m = ob_cube_002.modifiers.new('Mirror', 'MIRROR')
_m.use_axis = (False, True, False)
_m.use_clip = True
ob_cube_003.location = (0.5327, 0.0, 0.0)
ob_cube_003.lock_rotations_4d = False
ob_cube_003.empty_display_type = 'ARROWS'
ob_cube_003.lineart.crease_threshold = 0.0

# ---- collection membership
col_collection_1.objects.link(ob_cube)
col_collection_1.objects.link(ob_lamp)
col_collection_1.objects.link(ob_camera)
col_collection_1.objects.link(ob_cube_002)
col_collection_1.objects.link(ob_cube_003)

# ---- scene / render settings (as saved in the file)
scene.camera = ob_camera
scene.frame_start = 1; scene.frame_end = 250; scene.frame_set(167)
scene.render.engine = 'BLENDER_EEVEE_NEXT'
scene.render.resolution_percentage = 50
scene.render.dither_intensity = 0.0
scene.cycles.use_denoising = False
scene.cycles.samples = 128
scene.cycles.sampling_pattern = 'TABULATED_SOBOL'
scene.cycles.light_sampling_threshold = 0.0
scene.cycles.use_adaptive_sampling = False
scene.cycles.use_light_tree = False
scene.cycles.blur_glossy = 0.0
scene.cycles.sample_clamp_indirect = 0.0
scene.view_settings.view_transform = 'Standard'
bpy.context.view_layer.update()
